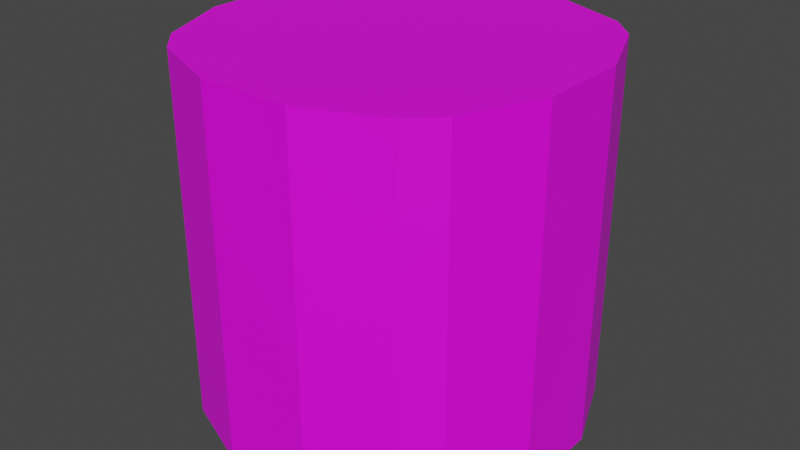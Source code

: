 # Source: Tile1_M.blend  (saved by Blender 3.4.6; exported with 4.5.12 LTS)
import bpy
from mathutils import Matrix  # noqa: F401  (used for matrix-valued properties, if any)

bpy.ops.wm.read_factory_settings(use_empty=True)
scene = bpy.context.scene
scene.name = 'Scene'

# ---- collections
col_collection = bpy.data.collections.new('Collection'); scene.collection.children.link(col_collection)
col_tileset = bpy.data.collections.new('Tileset'); col_collection.children.link(col_tileset)
col_standard_tiles = bpy.data.collections.new('Standard Tiles'); col_tileset.children.link(col_standard_tiles)
col_special_tiles = bpy.data.collections.new('Special Tiles'); col_tileset.children.link(col_special_tiles)

# ---- images (referenced by path relative to the original .blend; pixels are not part of the script)
import os
ASSET_DIR = os.environ.get("B2B_ASSET_DIR", "")  # directory of the original .blend (textures are referenced by path, not embedded)
HERE = os.path.dirname(os.path.abspath(__file__))  # packed textures are extracted next to this script under _unpacked/

def load_image(name, relpath, width, height, colorspace="sRGB"):
    """Load a texture the original file referenced (path relative to the .blend, or extracted next to this script)."""
    p = next((c for c in (os.path.join(HERE, relpath), os.path.join(ASSET_DIR, relpath)) if relpath and os.path.exists(c)), "")
    if p:
        img = bpy.data.images.load(p, check_existing=True)
        img.name = name
    else:  # same state as the original file: an image datablock whose file is absent (Cycles renders it pink)
        img = bpy.data.images.new(name, width, height)
        img.source = "FILE"
        img.filepath = "//" + (relpath or name)
    img.colorspace_settings.name = colorspace
    return img
img_can_png = load_image('Can.png', 'Can.png', 1024, 1024, 'sRGB')

# ---- materials (node trees are filled in below, after node groups)
mat_material_002 = bpy.data.materials.new('Material.002')
mat_material_002.use_transparent_shadow = False

# ---- material node trees
mat_material_002.use_nodes = True; mat_material_002.node_tree.nodes.clear()
_N = mat_material_002.node_tree.nodes; _L = mat_material_002.node_tree.links
n0 = _N.new('ShaderNodeBsdfPrincipled'); n0.name = 'Principled BSDF'; n0.location = (10, 300)
n0.distribution = 'GGX'
n0.subsurface_method = 'RANDOM_WALK_SKIN'
n0.inputs[3].default_value = 1.45
n0.inputs[27].default_value = (0.0, 0.0, 0.0, 1.0)
n0.inputs[28].default_value = 1.0
n1 = _N.new('ShaderNodeOutputMaterial'); n1.name = 'Material Output'; n1.location = (300, 300)
n2 = _N.new('ShaderNodeTexImage'); n2.name = 'Image Texture'; n2.location = (-280, 275)
n2.image = img_can_png
_L.new(n0.outputs[0], n1.inputs[0])
_L.new(n2.outputs[0], n0.inputs[0])
n1.is_active_output = True

# ---- world
world_world = bpy.data.worlds.new('World'); scene.world = world_world
world_world.use_nodes = True; world_world.node_tree.nodes.clear()
_N = world_world.node_tree.nodes; _L = world_world.node_tree.links
n0 = _N.new('ShaderNodeOutputWorld'); n0.name = 'World Output'; n0.location = (300, 300)
n1 = _N.new('ShaderNodeBackground'); n1.name = 'Background'; n1.location = (10, 300)
n1.inputs[0].default_value = (0.05088, 0.05088, 0.05088, 1.0)
_L.new(n1.outputs[0], n0.inputs[0])
n0.is_active_output = True
world_world.color = (0.05088, 0.05088, 0.05088)
world_world.use_sun_shadow = False
world_world.sun_shadow_jitter_overblur = 0.0

# ---- meshes
me_cube_002 = bpy.data.meshes.new('Cube.002')
me_cube_002.from_pydata([(-0.25, -1.0, -1.0), (-0.6768, -0.8232, -1.0), (-0.8232, -0.6768, -1.0), (-1.0, -0.25, -1.0), (-1.0, -0.25, 1.0), (-0.8232, -0.6768, 1.0), (-0.6768, -0.8232, 1.0), (-0.25, -1.0, 1.0), (-1.0, 0.25, -1.0), (-0.8232, 0.6768, -1.0), (-0.6768, 0.8232, -1.0), (-0.25, 1.0, -1.0), (-0.25, 1.0, 1.0), (-0.6768, 0.8232, 1.0), (-0.8232, 0.6768, 1.0), (-1.0, 0.25, 1.0), (1.0, -0.25, -1.0), (0.8232, -0.6768, -1.0), (0.6768, -0.8232, -1.0), (0.25, -1.0, -1.0), (0.25, -1.0, 1.0), (0.6768, -0.8232, 1.0), (0.8232, -0.6768, 1.0), (1.0, -0.25, 1.0), (0.25, 1.0, -1.0), (0.6768, 0.8232, -1.0), (0.8232, 0.6768, -1.0), (1.0, 0.25, -1.0), (1.0, 0.25, 1.0), (0.8232, 0.6768, 1.0), (0.6768, 0.8232, 1.0), (0.25, 1.0, 1.0)], [], [(3, 4, 15, 8), (29, 26, 25, 30), (13, 10, 9, 14), (28, 29, 30, 31, 12, 13, 14, 15, 4, 5, 6, 7, 20, 21, 22, 23), (21, 18, 17, 22), (19, 20, 7, 0), (11, 12, 31, 24), (27, 28, 23, 16), (1, 6, 5, 2), (0, 7, 6, 1), (4, 3, 2, 5), (12, 11, 10, 13), (8, 15, 14, 9), (28, 27, 26, 29), (24, 31, 30, 25), (20, 19, 18, 21), (16, 23, 22, 17), (8, 9, 10, 11, 24, 25, 26, 27, 16, 17, 18, 19, 0, 1, 2, 3)])
_uv = me_cube_002.uv_layers.new(name='UVMap')
_uv.uv.foreach_set('vector', [0.868, 0.3144, 0.8683, 0.7218, 0.8042, 0.722, 0.804, 0.3145, 0.6286, 0.7226, 0.6332, 0.3151, 0.5565, 0.315, 0.5777, 0.7225, 0.6895, 0.7221, 0.6892, 0.3147, 0.7267, 0.3146, 0.727, 0.7221, 0.6581, 0.7227, 0.7115, 0.7495, 0.7292, 0.7718, 0.7506, 0.8304, 0.7506, 0.8937, 0.7283, 0.9477, 0.7098, 0.9663, 0.6558, 0.9887, 0.5925, 0.9888, 0.5384, 0.9665, 0.5199, 0.948, 0.4974, 0.8939, 0.4973, 0.8306, 0.5202, 0.7721, 0.5392, 0.7498, 0.5941, 0.7228, 0.2841, 0.723, 0.2569, 0.3155, 0.3606, 0.3155, 0.41, 0.7229, 0.09974, 0.3157, 0.1, 0.7231, 0.03599, 0.7233, 0.03572, 0.3158, 0.6119, 0.3148, 0.6122, 0.7223, 0.5482, 0.7224, 0.5259, 0.3149, 0.6518, 0.3152, 0.6581, 0.7227, 0.5941, 0.7228, 0.5898, 0.3153, 0.9414, 0.3142, 0.9417, 0.7217, 0.9229, 0.7217, 0.9226, 0.3143, 0.964, 0.3142, 0.9643, 0.7217, 0.9417, 0.7217, 0.9414, 0.3142, 0.8683, 0.7218, 0.868, 0.3144, 0.9226, 0.3143, 0.9229, 0.7217, 0.6122, 0.7223, 0.6119, 0.3148, 0.6892, 0.3147, 0.6895, 0.7221, 0.804, 0.3145, 0.8042, 0.722, 0.727, 0.7221, 0.7267, 0.3146, 0.6581, 0.7227, 0.6518, 0.3152, 0.6332, 0.3151, 0.6286, 0.7226, 0.5259, 0.3149, 0.5482, 0.7224, 0.5777, 0.7225, 0.5565, 0.315, 0.1, 0.7231, 0.09974, 0.3157, 0.2569, 0.3155, 0.2841, 0.723, 0.5898, 0.3153, 0.5941, 0.7228, 0.41, 0.7229, 0.3606, 0.3155, 0.657, 0.05102, 0.711, 0.07335, 0.7296, 0.09187, 0.752, 0.1459, 0.7521, 0.2092, 0.7287, 0.2671, 0.7093, 0.2889, 0.6518, 0.3152, 0.5898, 0.3153, 0.537, 0.2891, 0.5197, 0.2674, 0.4989, 0.2095, 0.4988, 0.1462, 0.5211, 0.0921, 0.5397, 0.07353, 0.5937, 0.05109])
me_cube_002.materials.append(mat_material_002)
me_cube_002.update()

# ---- objects
ob_cube = bpy.data.objects.new('Cube', me_cube_002)

# ---- transforms, parenting, visibility, modifiers, constraints
ob_cube.location = (0.1554, 1.0, 0.7295)

# ---- collection membership
col_collection.objects.link(ob_cube)

# ---- scene / render settings (as saved in the file)
scene.frame_start = 1; scene.frame_end = 250; scene.frame_set(1)
scene.render.engine = 'BLENDER_EEVEE_NEXT'
scene.cycles.sampling_pattern = 'TABULATED_SOBOL'
scene.cycles.use_light_tree = False
scene.view_settings.view_transform = 'Filmic'
bpy.context.view_layer.update()

# ---- added for rendering (the .blend has no active camera and no usable light): camera, sun
cam_auto = bpy.data.cameras.new('AutoCamera')
cam_auto.lens = 50.0
cam_auto.sensor_width = 36.0
cam_auto.clip_end = 1000.0
ob_auto_camera = bpy.data.objects.new('AutoCamera', cam_auto)
scene.collection.objects.link(ob_auto_camera)
ob_auto_camera.location = (3.3605, -2.84603, 3.29353)
ob_auto_camera.rotation_euler = (1.09748, -7.21219e-08, 0.694738)
scene.camera = ob_auto_camera
light_auto_sun = bpy.data.lights.new('AutoSun', 'SUN')
light_auto_sun.energy = 3.0
light_auto_sun.angle = 0.0523599
ob_auto_sun = bpy.data.objects.new('AutoSun', light_auto_sun)
scene.collection.objects.link(ob_auto_sun)
ob_auto_sun.rotation_euler = (0.872665, 0.174533, 0.523599)
bpy.context.view_layer.update()
